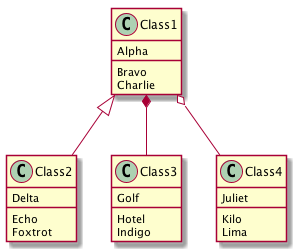

The diagram above was rendered by PlantUML. Its source (embedded in the PNG):
@startuml
class Class1 {
  {field} Alpha
  {method} Bravo
  {method} Charlie
}
class Class2 {
  {field} Delta
  {method} Echo
  {method} Foxtrot
}
class Class3 {
  {field} Golf
  {method} Hotel
  {method} Indigo
}
class Class4 {
  {field} Juliet
  {method} Kilo
  {method} Lima
}
Class1 <|-- Class2
Class1 *-- Class3
Class1 o-- Class4
@enduml